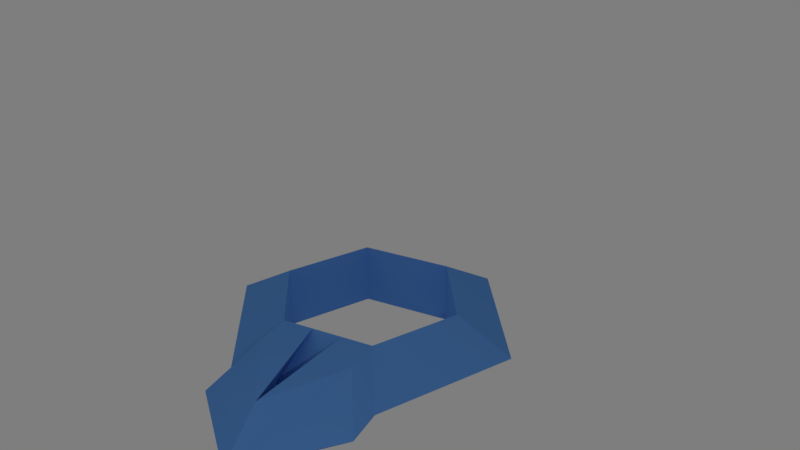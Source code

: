 # Source: SpawningPoint.blend  (saved by Blender 2.78.0; exported with 4.5.12 LTS)
import bpy
from mathutils import Matrix  # noqa: F401  (used for matrix-valued properties, if any)

bpy.ops.wm.read_factory_settings(use_empty=True)
scene = bpy.context.scene
scene.name = 'Scene'

# ---- collections
col_collection_1 = bpy.data.collections.new('Collection 1'); scene.collection.children.link(col_collection_1)
col_collection_11 = bpy.data.collections.new('Collection 11'); scene.collection.children.link(col_collection_11)

# ---- materials (node trees are filled in below, after node groups)
mat_spawningpoint = bpy.data.materials.new('SpawningPoint')
mat_spawningpoint.alpha_threshold = 0.0
mat_spawningpoint.use_transparent_shadow = False
mat_spawningpoint.diffuse_color = (0.1216, 0.3336, 0.8, 1.0)
mat_spawningpoint.roughness = 0.5

# ---- material node trees

# ---- world
world_world = bpy.data.worlds.new('World'); scene.world = world_world
world_world.color = (0.2079, 0.2079, 0.2079)
world_world.use_sun_shadow = False
world_world.sun_shadow_jitter_overblur = 0.0
world_world.cycles.sampling_method = 'MANUAL'

# ---- cameras
cam_camera = bpy.data.cameras.new('Camera')
cam_camera.clip_end = 100.0
cam_camera.lens = 35.0
cam_camera.sensor_width = 32.0
cam_camera.sensor_height = 18.0
cam_camera.ortho_scale = 7.314
cam_camera.dof.focus_distance = 0.0
cam_camera.dof.aperture_fstop = 128.0

# ---- lights
light_lamp_001 = bpy.data.lights.new('Lamp.001', 'POINT')
light_lamp_001.transmission_factor = 0.0
light_lamp_001.cutoff_distance = 30.0
light_lamp_001.energy = 100.0
light_lamp_001.shadow_buffer_clip_start = 1.001
light_lamp_001.shadow_soft_size = 0.1
light_lamp_001.shadow_maximum_resolution = 0.006
light_lamp_001.use_absolute_resolution = True
light_lamp = bpy.data.lights.new('Lamp', 'POINT')
light_lamp.transmission_factor = 0.0
light_lamp.cutoff_distance = 30.0
light_lamp.energy = 100.0
light_lamp.shadow_buffer_clip_start = 1.001
light_lamp.shadow_soft_size = 0.1
light_lamp.shadow_maximum_resolution = 0.006
light_lamp.use_absolute_resolution = True

# ---- meshes
me_spawningpoint = bpy.data.meshes.new('SpawningPoint')
me_spawningpoint.from_pydata([(200.0, 0.0, 0.0), (125.0, 43.3, -1.893e-06), (125.0, -43.3, 1.893e-06), (100.0, -7.571e-06, -173.2), (62.5, 43.3, -108.3), (62.5, -43.3, -108.3), (-100.0, -7.571e-06, -173.2), (-62.5, 43.3, -108.3), (-62.5, -43.3, -108.3), (-200.0, -7.643e-13, -1.748e-05), (-125.0, 43.3, -1.282e-05), (-125.0, -43.3, -9.035e-06), (-100.0, 7.571e-06, 173.2), (-62.5, 43.3, 108.3), (-62.5, -43.3, 108.3), (100.0, 7.571e-06, 173.2), (62.5, 43.3, 108.3), (62.5, -43.3, 108.3), (20.83, 43.3, -108.3), (-20.83, 43.3, -108.3), (33.33, -7.571e-06, -173.2), (-33.33, -7.571e-06, -173.2), (20.83, -43.3, -108.3), (-20.83, -43.3, -108.3), (2.98e-06, 43.3, -258.3), (-62.5, 43.3, -158.3), (5.96e-06, -1.413e-05, -323.2), (-100.0, -9.757e-06, -223.2), (2.98e-06, -43.3, -258.3), (-62.5, -43.3, -158.3), (100.0, -9.757e-06, -223.2), (62.5, -43.3, -158.3), (62.5, 43.3, -158.3)], [], [(0, 3, 4, 1), (1, 4, 5, 2), (0, 2, 5, 3), (8, 6, 27, 29), (19, 7, 8, 23), (6, 7, 25, 27), (6, 9, 10, 7), (7, 10, 11, 8), (8, 11, 9, 6), (9, 12, 13, 10), (10, 13, 14, 11), (11, 14, 12, 9), (12, 15, 16, 13), (13, 16, 17, 14), (14, 17, 15, 12), (15, 0, 1, 16), (16, 1, 2, 17), (17, 2, 0, 15), (20, 18, 24, 26), (22, 23, 21, 20), (4, 18, 22, 5), (18, 19, 23, 22), (22, 20, 26, 28), (20, 21, 19, 18), (26, 27, 25, 24), (28, 29, 27, 26), (31, 28, 26, 30), (30, 26, 24, 32), (18, 4, 32, 24), (21, 23, 28, 26), (4, 3, 30, 32), (5, 22, 28, 31), (23, 8, 29, 28), (19, 21, 26, 24), (7, 19, 24, 25), (3, 5, 31, 30)])
me_spawningpoint.materials.append(mat_spawningpoint)
me_spawningpoint.use_remesh_preserve_volume = False
me_spawningpoint.use_remesh_preserve_attributes = False
me_spawningpoint.use_mirror_vertex_groups = False
me_spawningpoint.update()

# ---- objects
ob_lamp_001 = bpy.data.objects.new('Lamp.001', light_lamp_001)
ob_lamp = bpy.data.objects.new('Lamp', light_lamp)
ob_camera = bpy.data.objects.new('Camera', cam_camera)
ob_torus = bpy.data.objects.new('Torus', me_spawningpoint)

# ---- transforms, parenting, visibility, modifiers, constraints
ob_lamp_001.location = (10.34, 9.86, 5.904)
ob_lamp_001.rotation_euler = (0.6503, 0.05522, 1.866)
ob_lamp_001.lock_rotations_4d = False
ob_lamp_001.empty_display_type = 'ARROWS'
ob_lamp_001.color = (0.0, 0.0, 0.0, 0.0)
ob_lamp_001.lineart.crease_threshold = 0.0
ob_lamp.location = (-3.657, 5.86, 3.904)
ob_lamp.rotation_euler = (0.6503, 0.05522, 1.866)
ob_lamp.lock_rotations_4d = False
ob_lamp.empty_display_type = 'ARROWS'
ob_lamp.color = (0.0, 0.0, 0.0, 0.0)
ob_lamp.lineart.crease_threshold = 0.0
ob_camera.location = (-4.804, 8.674, 6.344)
ob_camera.rotation_euler = (1.109, 0.0, 3.607)
ob_camera.lock_rotations_4d = False
ob_camera.empty_display_type = 'ARROWS'
ob_camera.color = (0.0, 0.0, 0.0, 0.0)
ob_camera.display_type = 'WIRE'
ob_camera.lineart.crease_threshold = 0.0
ob_torus.location = (0.0, 0.0, 0.0)
ob_torus.rotation_euler = (1.571, 0.0, 0.0)
ob_torus.scale = (0.01, 0.01, 0.01)
ob_torus.lineart.crease_threshold = 0.0

# ---- collection membership
col_collection_1.objects.link(ob_lamp_001)
col_collection_1.objects.link(ob_lamp)
col_collection_1.objects.link(ob_camera)
col_collection_11.objects.link(ob_torus)

# ---- scene / render settings (as saved in the file)
scene.camera = ob_camera
scene.frame_start = 1; scene.frame_end = 250; scene.frame_set(10)
scene.render.engine = 'BLENDER_EEVEE_NEXT'
scene.render.resolution_percentage = 50
scene.render.dither_intensity = 0.0
scene.render.use_freestyle = True
scene.render.line_thickness = 2.0
scene.cycles.use_denoising = False
scene.cycles.samples = 128
scene.cycles.sampling_pattern = 'TABULATED_SOBOL'
scene.cycles.light_sampling_threshold = 0.0
scene.cycles.use_adaptive_sampling = False
scene.cycles.use_light_tree = False
scene.cycles.blur_glossy = 0.0
scene.cycles.sample_clamp_indirect = 0.0
scene.view_settings.view_transform = 'Standard'
bpy.context.view_layer.update()
